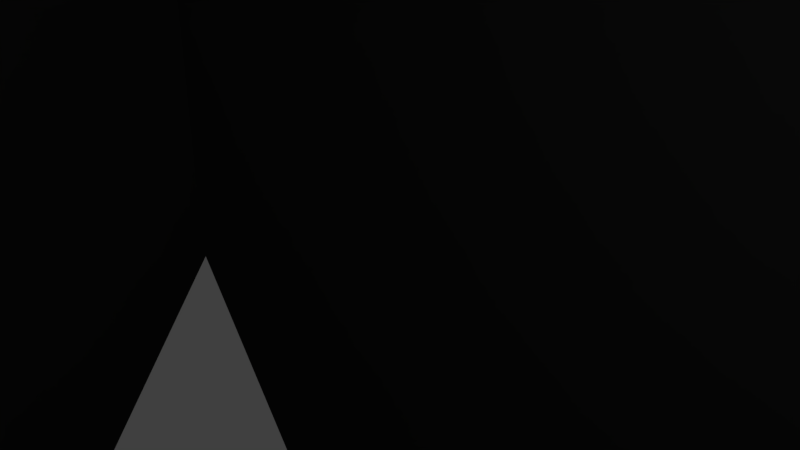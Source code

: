 # Source: oldtown2_LOD.blend  (saved by Blender 2.78.0; exported with 4.5.12 LTS)
import bpy
from mathutils import Matrix  # noqa: F401  (used for matrix-valued properties, if any)

bpy.ops.wm.read_factory_settings(use_empty=True)
scene = bpy.context.scene
scene.name = 'Scene'

# ---- collections
col_collection_1 = bpy.data.collections.new('Collection 1'); scene.collection.children.link(col_collection_1)

# ---- materials (node trees are filled in below, after node groups)
mat_material = bpy.data.materials.new('Material')
mat_material.alpha_threshold = 0.0
mat_material.use_transparent_shadow = False
mat_material.roughness = 0.5
mat_material.line_color = (0.0, 0.0, 0.0, 1.0)

# ---- material node trees

# ---- world
world_world = bpy.data.worlds.new('World'); scene.world = world_world
world_world.color = (0.05088, 0.05088, 0.05088)
world_world.use_sun_shadow = False
world_world.sun_shadow_jitter_overblur = 0.0
world_world.cycles.sampling_method = 'MANUAL'

# ---- cameras
cam_camera = bpy.data.cameras.new('Camera')
cam_camera.clip_end = 100.0
cam_camera.lens = 35.0
cam_camera.sensor_width = 32.0
cam_camera.sensor_height = 18.0
cam_camera.ortho_scale = 7.314
cam_camera.dof.focus_distance = 0.0
cam_camera.dof.aperture_fstop = 128.0

# ---- lights
light_lamp = bpy.data.lights.new('Lamp', 'POINT')
light_lamp.transmission_factor = 0.0
light_lamp.cutoff_distance = 30.0
light_lamp.energy = 100.0
light_lamp.shadow_buffer_clip_start = 1.001
light_lamp.shadow_soft_size = 0.1
light_lamp.shadow_maximum_resolution = 0.006
light_lamp.use_absolute_resolution = True

# ---- meshes
me_cube = bpy.data.meshes.new('Cube')
me_cube.from_pydata([(21.07, 44.27, -85.33), (24.05, -35.23, -79.94), (-84.34, -40.62, -85.33), (-84.34, 44.27, -85.33), (21.07, 44.27, -51.62), (21.07, -35.23, -57.01), (21.07, 44.27, -45.54), (21.07, -40.62, -45.54), (28.83, 44.27, -51.62), (28.83, -40.62, -51.62), (28.83, 44.27, -47.3), (28.83, -40.62, -47.3), (21.07, 44.27, -40.4), (21.07, -40.62, -40.4), (21.07, 44.27, -8.101), (21.07, -40.62, -8.101), (21.07, 44.27, -3.462), (21.07, -40.62, -3.462), (21.07, 44.27, 31.47), (21.07, -40.62, 31.47), (21.07, 44.27, 38.14), (21.07, -40.62, 38.14), (21.07, 44.27, 73.44), (21.07, -40.62, 73.44), (-78.95, 38.89, 73.44), (-78.95, -35.23, 73.44), (13.81, 44.27, -85.33), (8.423, 38.89, 73.44), (8.423, -35.23, 73.44), (21.07, -40.62, 66.25), (21.07, 44.27, 66.25), (13.81, 44.27, 73.44), (24.05, -17.71, -79.94), (19.58, 5.201, -55.0), (21.07, -17.71, -57.01), (21.07, 15.98, -40.4), (21.07, -12.32, -40.4), (21.07, 15.98, -8.101), (21.07, -12.32, -8.101), (21.07, 15.98, -3.462), (21.07, -12.32, -3.462), (21.07, 15.98, 31.47), (21.07, -12.32, 31.47), (21.07, 15.98, 38.14), (21.07, -12.32, 38.14), (21.07, 1.828, 73.44), (21.07, 15.98, 66.25), (21.07, -12.32, 66.25), (19.58, 20.32, -36.06), (19.58, 39.93, -36.06), (19.58, 39.93, -12.44), (19.58, 20.32, -12.44), (19.58, 20.32, 0.8816), (19.58, 39.93, 0.8816), (19.58, 39.93, 27.13), (19.58, 20.32, 27.13), (19.58, 20.32, 42.49), (19.58, 39.93, 42.49), (19.58, 39.93, 61.91), (19.58, 20.32, 61.91), (19.58, -36.27, 42.49), (19.58, -16.66, 42.49), (19.58, -16.66, 61.91), (19.58, -36.27, 61.91), (19.58, -7.977, 42.49), (19.58, 11.63, 42.49), (19.58, 11.63, 61.91), (19.58, -7.977, 61.91), (19.58, -36.27, 0.8816), (19.58, -16.66, 0.8816), (19.58, -16.66, 27.13), (19.58, -36.27, 27.13), (19.58, -7.977, 0.8816), (19.58, 11.63, 0.8816), (19.58, 11.63, 27.13), (19.58, -7.977, 27.13), (19.58, -36.27, -36.06), (19.58, -16.66, -36.06), (19.58, -16.66, -12.44), (19.58, -36.27, -12.44), (19.58, -7.977, -36.06), (19.58, 11.63, -36.06), (19.58, 11.63, -12.44), (19.58, -7.977, -12.44), (21.07, 1.828, -8.101), (21.07, 1.828, -3.462), (21.07, 1.828, 31.47), (21.07, 1.828, 38.14), (21.07, 1.828, 69.76), (19.58, 1.828, 65.41), (19.58, 1.828, 30.63), (19.58, 1.828, -8.938), (19.58, 26.75, -55.0), (21.07, 30.13, -8.101), (21.07, 30.13, -3.462), (21.07, 30.13, 31.47), (21.07, 30.13, 38.14), (21.07, 30.13, 69.76), (19.58, 30.13, -8.938), (19.58, 30.13, 30.63), (19.58, 30.13, 65.41), (21.07, -26.47, -8.101), (21.07, -26.47, -3.462), (21.07, -26.47, 31.47), (21.07, -26.47, 38.14), (21.07, -26.47, 69.76), (19.58, -26.47, 65.41), (19.58, -26.47, 30.63), (19.58, -26.47, -8.938), (-84.34, 44.27, 73.44), (13.81, -40.62, 73.44), (-84.34, -40.62, 73.44), (-78.95, -35.23, 69.78), (8.423, -35.23, 69.78), (8.423, 38.89, 69.78), (-78.95, 38.89, 69.78), (21.07, -26.47, 78.6), (21.07, -40.62, 78.6), (21.07, 44.27, 78.6), (13.81, 1.828, 85.21), (21.07, 30.13, 78.6), (21.07, 1.828, 78.6), (21.07, -26.47, 89.7), (13.81, -26.47, 89.7), (21.07, 30.13, 89.7), (21.07, 1.828, 85.21), (13.81, 30.13, 89.7), (21.07, -26.47, 97.78), (21.07, -40.62, 97.78), (21.07, 44.27, 97.78), (13.81, 44.27, 97.78), (13.81, -40.62, 97.78), (13.81, -26.47, 97.78), (21.07, 30.13, 97.78), (13.81, 30.13, 97.78), (24.92, 1.828, 73.44), (24.92, -40.62, 73.44), (24.92, 44.27, 73.44), (24.92, 1.828, 78.6), (24.92, -40.62, 78.6), (24.92, 44.27, 78.6), (24.36, 1.828, -8.101), (24.36, -40.62, -8.101), (24.36, 1.828, -3.462), (24.36, -40.62, -3.462), (24.36, 44.27, -8.101), (24.36, 44.27, -3.462), (24.42, 2.386, 31.47), (24.42, -40.06, 31.47), (24.42, 2.386, 38.14), (24.42, -40.06, 38.14), (24.42, 44.83, 38.14), (24.42, 44.83, 31.47), (21.07, -40.62, -51.62), (21.07, -12.32, -51.62), (17.54, -17.71, -57.01), (17.54, -17.71, -79.94), (17.54, -35.23, -79.94), (17.54, -35.23, -57.01), (21.07, 44.27, -73.08), (21.07, -40.62, -73.08), (19.58, 5.201, -69.71), (21.07, -12.32, -73.08), (19.58, 26.75, -69.71), (21.07, -35.23, -73.03), (21.07, -17.71, -73.03), (17.54, -17.71, -71.61), (21.07, 30.13, -51.62), (21.07, 1.828, -51.62), (21.07, 1.828, -73.08), (21.07, 30.13, -73.08), (29.43, -40.62, -85.33), (24.05, -12.32, -85.33), (24.05, -17.71, -73.03), (24.05, 44.27, -85.33), (24.05, 44.27, -73.08), (24.05, -40.62, -73.08), (24.05, -35.23, -73.03), (21.07, -37.92, -54.32), (21.07, -15.02, -54.32), (21.07, -15.02, -73.05), (21.07, -37.92, -73.05), (29.43, -12.32, -85.33), (24.05, -15.02, -82.63), (24.05, -37.92, -73.05), (29.43, -15.02, -82.63), (29.43, -37.92, -82.63), (26.64, -37.92, -82.63)], [], [(2, 7, 13), (2, 153, 7), (4, 6, 10, 8), (9, 8, 10, 11), (167, 4, 8, 9), (7, 153, 9, 11), (7, 6, 12), (2, 15, 17), (2, 13, 15), (17, 15, 142, 144), (26, 3, 18), (2, 17, 19), (2, 29, 23, 110), (18, 3, 20), (2, 19, 21), (97, 30, 22, 45), (31, 3, 109), (30, 31, 22), (95, 18, 152, 147), (2, 110, 111), (16, 26, 18), (14, 26, 16), (12, 26, 14), (6, 26, 12), (4, 26, 6), (159, 0, 26), (160, 153, 2), (20, 31, 30), (20, 3, 31), (2, 21, 29), (22, 118, 140, 137), (105, 47, 45), (88, 46, 45), (28, 27, 114, 113), (104, 21, 150, 149), (37, 93, 141), (85, 40, 143), (169, 168, 154, 162), (12, 14, 50, 49), (93, 37, 51, 98), (37, 35, 48, 51), (94, 16, 53), (16, 18, 54, 53), (95, 41, 55, 99), (41, 39, 52, 55), (96, 20, 57), (20, 30, 58, 57), (97, 46, 59, 100), (46, 43, 56, 59), (104, 44, 61), (44, 47, 62, 61), (105, 29, 63, 106), (29, 21, 60, 63), (87, 43, 65), (43, 46, 66, 65), (88, 47, 67, 89), (47, 44, 64, 67), (102, 40, 69), (40, 42, 70, 69), (103, 19, 71, 107), (19, 17, 68, 71), (85, 39, 73), (39, 41, 74, 73), (86, 42, 75, 90), (42, 40, 72, 75), (36, 38, 78, 77), (101, 15, 79, 108), (15, 13, 76, 79), (35, 37, 82, 81), (84, 38, 83, 91), (38, 36, 80, 83), (37, 84, 91, 82), (36, 35, 81, 80), (41, 86, 90, 74), (40, 85, 73, 72), (46, 88, 89, 66), (44, 87, 65, 64), (154, 168, 9), (7, 35, 36), (39, 85, 143), (96, 43, 149), (47, 88, 45), (30, 97, 100, 58), (43, 96, 57, 56), (18, 95, 99, 54), (39, 94, 53, 52), (14, 93, 98, 50), (35, 12, 49, 48), (26, 2, 3), (159, 4, 167, 170), (6, 7, 11, 10), (24, 25, 112, 115), (3, 2, 111, 109), (0, 2, 26), (46, 97, 45), (21, 19, 148, 150), (94, 39, 143), (7, 12, 35), (168, 167, 9), (38, 101, 108, 78), (13, 36, 77, 76), (42, 103, 107, 70), (17, 102, 69, 68), (47, 105, 106, 62), (21, 104, 61, 60), (153, 154, 9), (7, 36, 13), (16, 94, 143, 146), (19, 103, 147, 148), (23, 29, 105, 45), (23, 45, 135, 136), (1, 32, 156, 157), (24, 27, 31, 109), (28, 25, 111, 110), (25, 24, 109, 111), (27, 28, 110, 31), (114, 115, 112, 113), (27, 24, 115, 114), (25, 28, 113, 112), (117, 116, 122), (31, 119, 126), (120, 118, 124), (117, 23, 136, 139), (22, 31, 118), (31, 110, 119), (110, 23, 117), (118, 120, 138, 140), (124, 118, 129, 133), (124, 126, 119, 125), (126, 124, 133, 134), (125, 119, 123, 122), (116, 121, 125, 122), (119, 110, 123), (121, 120, 124, 125), (127, 132, 131, 128), (129, 130, 134, 133), (110, 117, 128, 131), (117, 122, 127, 128), (122, 123, 132, 127), (31, 126, 134, 130), (123, 110, 131, 132), (118, 31, 130, 129), (136, 135, 138, 139), (135, 137, 140, 138), (116, 117, 139, 138), (45, 22, 137, 135), (121, 116, 138), (120, 121, 138), (49, 50, 98), (53, 54, 99), (57, 58, 100), (61, 62, 106), (65, 66, 89), (69, 70, 107), (73, 74, 90), (77, 78, 108), (81, 82, 91), (80, 81, 91, 83), (72, 73, 90, 75), (64, 65, 89, 67), (56, 57, 100, 59), (52, 53, 99, 55), (48, 49, 98, 51), (76, 77, 108, 79), (68, 69, 107, 71), (60, 61, 106, 63), (141, 145, 146, 143), (142, 141, 143, 144), (101, 38, 141), (38, 84, 141), (40, 102, 143), (14, 16, 146, 145), (84, 37, 141), (15, 101, 141, 142), (93, 14, 145, 141), (102, 17, 144, 143), (147, 152, 151, 149), (152, 18, 20, 151), (148, 147, 149, 150), (87, 44, 149), (20, 96, 149, 151), (86, 41, 147), (41, 95, 147), (43, 87, 149), (42, 86, 147), (103, 42, 147), (44, 104, 149), (169, 162, 173), (181, 178, 153, 160), (178, 179, 154, 153), (165, 32, 173), (160, 2, 171, 176), (166, 155, 158, 157), (165, 34, 155, 166), (164, 1, 157), (34, 5, 158, 155), (5, 164, 157, 158), (32, 165, 166, 156), (156, 166, 157), (179, 180, 162, 154), (1, 164, 177), (0, 159, 175, 174), (4, 159, 26), (33, 92, 167, 168), (161, 33, 168, 169), (92, 163, 170, 167), (163, 161, 169, 170), (163, 92, 33, 161), (32, 1, 186, 185), (173, 183, 172), (183, 32, 185), (174, 175, 173, 172), (180, 165, 173), (2, 0, 174, 172), (170, 169, 173), (181, 160, 176, 184), (159, 170, 173, 175), (2, 172, 171), (164, 181, 184, 177), (162, 180, 173), (176, 171, 186), (173, 32, 183), (184, 186, 1), (34, 165, 180, 179), (5, 34, 179, 178), (164, 5, 178, 181), (185, 187, 186), (172, 183, 185, 182), (177, 184, 1), (171, 172, 182), (185, 186, 171, 182), (176, 186, 184)])
_uv = me_cube.uv_layers.new(name='UVMap')
_uv.uv.foreach_set('vector', [0.1783, 0.2572, 0.05943, 0.2122, 0.05943, 0.2064, 0.1783, 0.2572, 0.05943, 0.2191, 0.05943, 0.2122, 0.1871, 0.08814, 0.1871, 0.09503, 0.1783, 0.09304, 0.1783, 0.08814, 0.3737, 0.3533, 0.3737, 0.4494, 0.3689, 0.4494, 0.3689, 0.3533, 0.4313, 0.2732, 0.4313, 0.2572, 0.4401, 0.2572, 0.4401, 0.3533, 0.05943, 0.2122, 0.05943, 0.2191, 0.05068, 0.2191, 0.05068, 0.2142, 0.3251, 0.3533, 0.3251, 0.2572, 0.3309, 0.2572, 0.1783, 0.2572, 0.05943, 0.1698, 0.05943, 0.1646, 0.1783, 0.2572, 0.05943, 0.2064, 0.05943, 0.1698, 0.05943, 0.1646, 0.05943, 0.1698, 0.05572, 0.1698, 0.05572, 0.1646, 0.1953, 0.05, 0.306, 0.05, 0.1871, 0.1822, 0.1783, 0.2572, 0.05943, 0.1646, 0.05943, 0.125, 0.1783, 0.2572, 0.05943, 0.08568, 0.05943, 0.07755, 0.06761, 0.07755, 0.1871, 0.1822, 0.306, 0.05, 0.1871, 0.1897, 0.1783, 0.2572, 0.05943, 0.125, 0.05943, 0.1175, 0.3715, 0.3373, 0.3754, 0.3533, 0.3673, 0.3533, 0.3673, 0.3053, 0.1953, 0.2297, 0.306, 0.05, 0.306, 0.2297, 0.1871, 0.2215, 0.1953, 0.2297, 0.1871, 0.2297, 0.3862, 0.4334, 0.3862, 0.4494, 0.3824, 0.45, 0.3824, 0.402, 0.1783, 0.2572, 0.06761, 0.07755, 0.1783, 0.07755, 0.1871, 0.1426, 0.1953, 0.05, 0.1871, 0.1822, 0.1871, 0.1374, 0.1953, 0.05, 0.1871, 0.1426, 0.1871, 0.1008, 0.1953, 0.05, 0.1871, 0.1374, 0.1871, 0.09503, 0.1953, 0.05, 0.1871, 0.1008, 0.1871, 0.08814, 0.1953, 0.05, 0.1871, 0.09503, 0.1871, 0.06386, 0.1871, 0.05, 0.1953, 0.05, 0.05943, 0.2434, 0.05943, 0.2191, 0.1783, 0.2572, 0.1871, 0.1897, 0.1953, 0.2297, 0.1871, 0.2215, 0.1871, 0.1897, 0.306, 0.05, 0.1953, 0.2297, 0.1783, 0.2572, 0.05943, 0.1175, 0.05943, 0.08568, 0.1871, 0.2297, 0.1871, 0.2355, 0.1827, 0.2355, 0.1827, 0.2297, 0.3715, 0.2732, 0.3754, 0.2892, 0.3673, 0.3053, 0.3715, 0.3053, 0.3754, 0.3213, 0.3673, 0.3053, 0.4015, 0.3533, 0.4015, 0.4372, 0.3974, 0.4372, 0.3974, 0.3533, 0.3862, 0.3693, 0.3862, 0.3533, 0.39, 0.3539, 0.39, 0.402, 0.39, 0.3853, 0.39, 0.3693, 0.3937, 0.4013, 0.3937, 0.4013, 0.3937, 0.3853, 0.3974, 0.4013, 0.4313, 0.3053, 0.4071, 0.3053, 0.4071, 0.2892, 0.4313, 0.2892, 0.3309, 0.2572, 0.3673, 0.2572, 0.3624, 0.2621, 0.3357, 0.2621, 0.3673, 0.2732, 0.3673, 0.2892, 0.3624, 0.2843, 0.3663, 0.2732, 0.3673, 0.2892, 0.3309, 0.2892, 0.3357, 0.2843, 0.3624, 0.2843, 0.4411, 0.1301, 0.4411, 0.1461, 0.4362, 0.1412, 0.4411, 0.1461, 0.4017, 0.1461, 0.4066, 0.1411, 0.4362, 0.1412, 0.4017, 0.1301, 0.4017, 0.114, 0.4066, 0.119, 0.4027, 0.1301, 0.4017, 0.114, 0.4411, 0.114, 0.4362, 0.119, 0.4066, 0.119, 0.4071, 0.3373, 0.4071, 0.3533, 0.4022, 0.3484, 0.4071, 0.3533, 0.3754, 0.3533, 0.3803, 0.3484, 0.4022, 0.3484, 0.3715, 0.3373, 0.3754, 0.3213, 0.3803, 0.3262, 0.3764, 0.3373, 0.3754, 0.3213, 0.4071, 0.3213, 0.4022, 0.3262, 0.3803, 0.3262, 0.4071, 0.2732, 0.4071, 0.2892, 0.4022, 0.2843, 0.4071, 0.2892, 0.3754, 0.2892, 0.3803, 0.2843, 0.4022, 0.2843, 0.3715, 0.2732, 0.3754, 0.2572, 0.3803, 0.2621, 0.3764, 0.2732, 0.3754, 0.2572, 0.4071, 0.2572, 0.4022, 0.2621, 0.3803, 0.2621, 0.4071, 0.3053, 0.4071, 0.3213, 0.4022, 0.3164, 0.4071, 0.3213, 0.3754, 0.3213, 0.3803, 0.3164, 0.4022, 0.3164, 0.3715, 0.3053, 0.3754, 0.2892, 0.3803, 0.2942, 0.3764, 0.3053, 0.3754, 0.2892, 0.4071, 0.2892, 0.4022, 0.2942, 0.3803, 0.2942, 0.4411, 0.06601, 0.4411, 0.08203, 0.4362, 0.0771, 0.4411, 0.08203, 0.4017, 0.08202, 0.4066, 0.0771, 0.4362, 0.0771, 0.4017, 0.06601, 0.4017, 0.05, 0.4066, 0.05491, 0.4027, 0.06601, 0.4017, 0.05, 0.4411, 0.05, 0.4362, 0.05491, 0.4066, 0.05491, 0.4411, 0.09804, 0.4411, 0.114, 0.4362, 0.1091, 0.4411, 0.114, 0.4017, 0.114, 0.4066, 0.1091, 0.4362, 0.1091, 0.4017, 0.09804, 0.4017, 0.08202, 0.4066, 0.08693, 0.4027, 0.09803, 0.4017, 0.08202, 0.4411, 0.08203, 0.4362, 0.08694, 0.4066, 0.08693, 0.3309, 0.3213, 0.3673, 0.3213, 0.3624, 0.3262, 0.3357, 0.3262, 0.3673, 0.3373, 0.3673, 0.3533, 0.3624, 0.3484, 0.3663, 0.3373, 0.3673, 0.3533, 0.3309, 0.3533, 0.3357, 0.3484, 0.3624, 0.3484, 0.3309, 0.2892, 0.3673, 0.2892, 0.3624, 0.2942, 0.3357, 0.2942, 0.3673, 0.3053, 0.3673, 0.3213, 0.3624, 0.3164, 0.3663, 0.3053, 0.3673, 0.3213, 0.3309, 0.3213, 0.3357, 0.3164, 0.3624, 0.3164, 0.3673, 0.2892, 0.3673, 0.3053, 0.3663, 0.3053, 0.3624, 0.2942, 0.3309, 0.3213, 0.3309, 0.2892, 0.3357, 0.2942, 0.3357, 0.3164, 0.4017, 0.114, 0.4017, 0.09804, 0.4027, 0.09803, 0.4066, 0.1091, 0.4411, 0.08203, 0.4411, 0.09804, 0.4362, 0.1091, 0.4362, 0.08694, 0.3754, 0.3213, 0.3715, 0.3053, 0.3764, 0.3053, 0.3803, 0.3164, 0.4071, 0.2892, 0.4071, 0.3053, 0.4022, 0.3164, 0.4022, 0.2942, 0.4313, 0.3213, 0.4313, 0.3053, 0.4401, 0.3533, 0.3251, 0.3533, 0.3309, 0.2892, 0.3309, 0.3213, 0.3937, 0.4173, 0.3937, 0.4013, 0.3974, 0.4013, 0.3862, 0.4334, 0.3862, 0.4173, 0.39, 0.402, 0.3754, 0.2892, 0.3715, 0.3053, 0.3673, 0.3053, 0.3754, 0.3533, 0.3715, 0.3373, 0.3764, 0.3373, 0.3803, 0.3484, 0.4071, 0.3213, 0.4071, 0.3373, 0.4022, 0.3484, 0.4022, 0.3262, 0.4017, 0.1461, 0.4017, 0.1301, 0.4027, 0.1301, 0.4066, 0.1411, 0.4411, 0.114, 0.4411, 0.1301, 0.4362, 0.1412, 0.4362, 0.119, 0.3673, 0.2572, 0.3673, 0.2732, 0.3663, 0.2732, 0.3624, 0.2621, 0.3309, 0.2892, 0.3309, 0.2572, 0.3357, 0.2621, 0.3357, 0.2843, 0.05, 0.2749, 0.1457, 0.386, 0.05, 0.386, 0.4313, 0.3533, 0.4071, 0.3533, 0.4071, 0.3373, 0.4313, 0.3373, 0.4379, 0.1461, 0.4379, 0.2421, 0.4292, 0.2421, 0.4292, 0.1461, 0.4015, 0.4372, 0.4015, 0.3533, 0.4057, 0.3533, 0.4057, 0.4372, 0.4017, 0.2297, 0.306, 0.2297, 0.306, 0.05, 0.4017, 0.05, 0.05, 0.2667, 0.1457, 0.386, 0.05, 0.2749, 0.3754, 0.3213, 0.3715, 0.3373, 0.3673, 0.3053, 0.05943, 0.1175, 0.05943, 0.125, 0.05565, 0.125, 0.05565, 0.1175, 0.3937, 0.4334, 0.3937, 0.4173, 0.3974, 0.4013, 0.3251, 0.3533, 0.3309, 0.2572, 0.3309, 0.2892, 0.4313, 0.3053, 0.4313, 0.2732, 0.4401, 0.3533, 0.3673, 0.3213, 0.3673, 0.3373, 0.3663, 0.3373, 0.3624, 0.3262, 0.3309, 0.3533, 0.3309, 0.3213, 0.3357, 0.3262, 0.3357, 0.3484, 0.4017, 0.08202, 0.4017, 0.06601, 0.4027, 0.06601, 0.4066, 0.0771, 0.4411, 0.05, 0.4411, 0.06601, 0.4362, 0.0771, 0.4362, 0.05491, 0.3754, 0.2892, 0.3715, 0.2732, 0.3764, 0.2732, 0.3803, 0.2843, 0.4071, 0.2572, 0.4071, 0.2732, 0.4022, 0.2843, 0.4022, 0.2621, 0.4313, 0.3533, 0.4313, 0.3213, 0.4401, 0.3533, 0.3251, 0.3533, 0.3309, 0.3213, 0.3309, 0.3533, 0.3937, 0.4494, 0.3937, 0.4334, 0.3974, 0.4013, 0.3974, 0.4494, 0.3862, 0.3533, 0.3862, 0.3693, 0.3824, 0.402, 0.3824, 0.3539, 0.3673, 0.2572, 0.3754, 0.2572, 0.3715, 0.2732, 0.3673, 0.3053, 0.3737, 0.4494, 0.3737, 0.4013, 0.3781, 0.4013, 0.3781, 0.4494, 0.3331, 0.2327, 0.3331, 0.2525, 0.3257, 0.2525, 0.3257, 0.2327, 0.1518, 0.2633, 0.1518, 0.3622, 0.1457, 0.3683, 0.1457, 0.2572, 0.2354, 0.3622, 0.2354, 0.2633, 0.2415, 0.2572, 0.2415, 0.3683, 0.2354, 0.2633, 0.1518, 0.2633, 0.1457, 0.2572, 0.2415, 0.2572, 0.1518, 0.3622, 0.2354, 0.3622, 0.2415, 0.3683, 0.1457, 0.3683, 0.3251, 0.2572, 0.3251, 0.3561, 0.2415, 0.3561, 0.2415, 0.2572, 0.45, 0.2572, 0.45, 0.3561, 0.4459, 0.3561, 0.4459, 0.2572, 0.4496, 0.1461, 0.4496, 0.245, 0.4455, 0.245, 0.4455, 0.1461, 0.3467, 0.3533, 0.3467, 0.3693, 0.3342, 0.3693, 0.4017, 0.2421, 0.415, 0.1941, 0.42, 0.2261, 0.3467, 0.4334, 0.3467, 0.4494, 0.3342, 0.4334, 0.05943, 0.07171, 0.05943, 0.07755, 0.05509, 0.07755, 0.05509, 0.07171, 0.1871, 0.2297, 0.1953, 0.2297, 0.1871, 0.2355, 0.4017, 0.2421, 0.4017, 0.1461, 0.415, 0.1941, 0.06761, 0.07755, 0.05943, 0.07755, 0.05943, 0.07171, 0.3781, 0.4494, 0.3781, 0.4334, 0.3824, 0.4013, 0.3824, 0.4494, 0.3342, 0.4334, 0.3467, 0.4494, 0.3251, 0.4494, 0.3251, 0.4334, 0.3607, 0.3533, 0.3689, 0.3533, 0.3688, 0.3853, 0.3606, 0.3853, 0.2634, 0.3652, 0.2553, 0.3652, 0.2553, 0.3561, 0.2634, 0.3561, 0.3606, 0.3853, 0.3688, 0.3853, 0.3689, 0.4173, 0.3607, 0.4173, 0.3467, 0.3693, 0.3467, 0.4013, 0.3393, 0.4013, 0.3342, 0.3693, 0.415, 0.1941, 0.4017, 0.1461, 0.42, 0.1621, 0.3467, 0.4013, 0.3467, 0.4334, 0.3342, 0.4334, 0.3393, 0.4013, 0.3702, 0.2457, 0.362, 0.2457, 0.362, 0.2297, 0.3702, 0.2297, 0.362, 0.2457, 0.3539, 0.2457, 0.3539, 0.2297, 0.362, 0.2297, 0.06761, 0.07755, 0.05943, 0.07171, 0.05943, 0.05, 0.06761, 0.05, 0.3467, 0.3533, 0.3342, 0.3693, 0.3251, 0.3693, 0.3251, 0.3533, 0.362, 0.2548, 0.3539, 0.2548, 0.3539, 0.2457, 0.362, 0.2457, 0.4017, 0.2421, 0.42, 0.2261, 0.4292, 0.2261, 0.4292, 0.2421, 0.42, 0.1621, 0.4017, 0.1461, 0.4292, 0.1461, 0.4292, 0.1621, 0.1871, 0.2355, 0.1953, 0.2297, 0.1953, 0.2572, 0.1871, 0.2572, 0.4459, 0.2572, 0.4459, 0.3053, 0.4401, 0.3053, 0.4401, 0.2572, 0.4459, 0.3053, 0.4459, 0.3533, 0.4401, 0.3533, 0.4401, 0.3053, 0.3781, 0.3693, 0.3781, 0.3533, 0.3824, 0.3533, 0.3824, 0.4013, 0.3737, 0.4013, 0.3737, 0.3533, 0.3781, 0.3533, 0.3781, 0.4013, 0.3781, 0.4013, 0.3781, 0.3693, 0.3824, 0.4013, 0.3781, 0.4334, 0.3781, 0.4013, 0.3824, 0.4013, 0.8357, 0.2621, 0.8624, 0.2621, 0.8663, 0.2732, 0.9362, 0.1412, 0.9066, 0.1411, 0.9027, 0.1301, 0.9022, 0.3484, 0.8803, 0.3484, 0.8764, 0.3373, 0.9022, 0.2843, 0.8803, 0.2843, 0.8764, 0.2732, 0.9022, 0.3164, 0.8803, 0.3164, 0.8764, 0.3053, 0.9362, 0.0771, 0.9066, 0.0771, 0.9027, 0.06601, 0.9362, 0.1091, 0.9066, 0.1091, 0.9027, 0.09803, 0.8357, 0.3262, 0.8624, 0.3262, 0.8663, 0.3373, 0.8357, 0.2942, 0.8624, 0.2942, 0.8663, 0.3053, 0.8357, 0.3164, 0.8357, 0.2942, 0.8663, 0.3053, 0.8624, 0.3164, 0.9362, 0.08694, 0.9362, 0.1091, 0.9027, 0.09803, 0.9066, 0.08693, 0.9022, 0.2942, 0.9022, 0.3164, 0.8764, 0.3053, 0.8803, 0.2942, 0.9022, 0.3262, 0.9022, 0.3484, 0.8764, 0.3373, 0.8803, 0.3262, 0.9362, 0.119, 0.9362, 0.1412, 0.9027, 0.1301, 0.9066, 0.119, 0.8357, 0.2843, 0.8357, 0.2621, 0.8663, 0.2732, 0.8624, 0.2843, 0.8357, 0.3484, 0.8357, 0.3262, 0.8663, 0.3373, 0.8624, 0.3484, 0.9362, 0.05491, 0.9362, 0.0771, 0.9027, 0.06601, 0.9066, 0.05491, 0.9022, 0.2621, 0.9022, 0.2843, 0.8764, 0.2732, 0.8803, 0.2621, 0.4463, 0.09804, 0.4463, 0.1461, 0.4411, 0.1461, 0.4411, 0.09804, 0.4463, 0.05, 0.4463, 0.09804, 0.4411, 0.09804, 0.4411, 0.05, 0.39, 0.4334, 0.39, 0.4173, 0.3937, 0.4013, 0.39, 0.4173, 0.39, 0.4013, 0.3937, 0.4013, 0.3937, 0.3853, 0.3937, 0.3693, 0.3974, 0.4013, 0.1871, 0.1374, 0.1871, 0.1426, 0.1834, 0.1426, 0.1834, 0.1374, 0.39, 0.4013, 0.39, 0.3853, 0.3937, 0.4013, 0.39, 0.4494, 0.39, 0.4334, 0.3937, 0.4013, 0.3937, 0.4494, 0.39, 0.3693, 0.39, 0.3533, 0.3937, 0.3533, 0.3937, 0.4013, 0.3937, 0.3693, 0.3937, 0.3533, 0.3974, 0.3533, 0.3974, 0.4013, 0.4455, 0.1941, 0.4455, 0.2421, 0.4379, 0.2421, 0.4379, 0.1941, 0.1833, 0.1822, 0.1871, 0.1822, 0.1871, 0.1897, 0.1833, 0.1897, 0.4455, 0.1461, 0.4455, 0.1941, 0.4379, 0.1941, 0.4379, 0.1461, 0.3862, 0.4013, 0.3862, 0.3853, 0.39, 0.402, 0.3862, 0.4494, 0.3862, 0.4334, 0.39, 0.402, 0.39, 0.45, 0.3862, 0.4013, 0.3862, 0.4173, 0.3824, 0.402, 0.3862, 0.4173, 0.3862, 0.4334, 0.3824, 0.402, 0.3862, 0.4173, 0.3862, 0.4013, 0.39, 0.402, 0.3862, 0.3853, 0.3862, 0.4013, 0.3824, 0.402, 0.3862, 0.3693, 0.3862, 0.3853, 0.3824, 0.402, 0.3862, 0.3853, 0.3862, 0.3693, 0.39, 0.402, 0.4071, 0.3754, 0.4071, 0.3594, 0.4105, 0.3533, 0.4313, 0.2603, 0.4101, 0.2603, 0.4071, 0.2572, 0.4313, 0.2572, 0.4101, 0.2603, 0.4101, 0.2862, 0.4071, 0.2892, 0.4071, 0.2572, 0.3499, 0.2478, 0.3465, 0.2556, 0.3465, 0.2478, 0.05943, 0.2434, 0.1783, 0.2572, 0.05, 0.2572, 0.05607, 0.2434, 0.806, 0.2462, 0.806, 0.2297, 0.8257, 0.2297, 0.8257, 0.2556, 0.3499, 0.2478, 0.3499, 0.2297, 0.3539, 0.2297, 0.3539, 0.2462, 0.3432, 0.2478, 0.3465, 0.2556, 0.3392, 0.2556, 0.3742, 0.2297, 0.3742, 0.2495, 0.3702, 0.2495, 0.3702, 0.2297, 0.3432, 0.2297, 0.3432, 0.2478, 0.3392, 0.2556, 0.3392, 0.2297, 0.3465, 0.2556, 0.3499, 0.2478, 0.3539, 0.2462, 0.3539, 0.2556, 0.806, 0.2556, 0.806, 0.2462, 0.8257, 0.2556, 0.4101, 0.2862, 0.4313, 0.2862, 0.4313, 0.2892, 0.4071, 0.2892, 0.3465, 0.2556, 0.3432, 0.2478, 0.3465, 0.2478, 0.1871, 0.05, 0.1871, 0.06386, 0.1837, 0.06386, 0.1837, 0.05, 0.1871, 0.08814, 0.1871, 0.06386, 0.1953, 0.05, 0.4109, 0.3091, 0.4109, 0.3335, 0.4071, 0.3373, 0.4071, 0.3053, 0.4275, 0.3091, 0.4109, 0.3091, 0.4071, 0.3053, 0.4313, 0.3053, 0.4109, 0.3335, 0.4275, 0.3335, 0.4313, 0.3373, 0.4071, 0.3373, 0.4275, 0.3335, 0.4275, 0.3091, 0.4313, 0.3053, 0.4313, 0.3373, 0.9275, 0.3335, 0.9109, 0.3335, 0.9109, 0.3091, 0.9275, 0.3091, 0.3331, 0.2525, 0.3331, 0.2327, 0.3392, 0.2297, 0.3392, 0.2556, 0.3606, 0.4235, 0.3498, 0.4204, 0.3467, 0.4173, 0.2733, 0.3592, 0.2733, 0.3622, 0.2672, 0.3591, 0.3468, 0.3533, 0.3606, 0.3533, 0.3606, 0.4235, 0.3467, 0.4173, 0.4071, 0.3563, 0.4071, 0.3533, 0.4105, 0.3533, 0.1457, 0.386, 0.05, 0.2667, 0.05, 0.2633, 0.1138, 0.2633, 0.4071, 0.4074, 0.4071, 0.3754, 0.4105, 0.3533, 0.2797, 0.3591, 0.2797, 0.3622, 0.2763, 0.3622, 0.2763, 0.3591, 0.4071, 0.4234, 0.4071, 0.4074, 0.4105, 0.3533, 0.4105, 0.4234, 0.1457, 0.386, 0.1138, 0.2633, 0.1457, 0.2572, 0.2797, 0.3561, 0.2797, 0.3591, 0.2763, 0.3591, 0.2763, 0.3561, 0.4071, 0.3594, 0.4071, 0.3563, 0.4105, 0.3533, 0.2415, 0.3561, 0.2553, 0.3561, 0.2522, 0.3592, 0.3606, 0.4235, 0.3528, 0.4234, 0.3498, 0.4204, 0.2672, 0.3561, 0.2672, 0.3685, 0.2634, 0.3629, 0.4132, 0.2831, 0.4312, 0.2831, 0.4313, 0.2862, 0.4101, 0.2862, 0.4132, 0.2633, 0.4132, 0.2831, 0.4101, 0.2862, 0.4101, 0.2603, 0.4312, 0.2633, 0.4132, 0.2633, 0.4101, 0.2603, 0.4313, 0.2603, 0.3392, 0.2556, 0.336, 0.2297, 0.3392, 0.2297, 0.2733, 0.3561, 0.2733, 0.3592, 0.2672, 0.3591, 0.2672, 0.3561, 0.2763, 0.3639, 0.2733, 0.3639, 0.2763, 0.3561, 0.1457, 0.2572, 0.1138, 0.2633, 0.1138, 0.2572, 0.2522, 0.3851, 0.2522, 0.3592, 0.2553, 0.3561, 0.2553, 0.3881, 0.2415, 0.3561, 0.2522, 0.3592, 0.2415, 0.3591])
me_cube.materials.append(mat_material)
me_cube.use_remesh_preserve_volume = False
me_cube.use_remesh_preserve_attributes = False
me_cube.use_mirror_vertex_groups = False
me_cube.update()

# ---- objects
ob_cube = bpy.data.objects.new('Cube', me_cube)
ob_lamp = bpy.data.objects.new('Lamp', light_lamp)
ob_camera = bpy.data.objects.new('Camera', cam_camera)

# ---- transforms, parenting, visibility, modifiers, constraints
ob_cube.location = (0.0, 0.0, 0.0)
ob_cube.scale = (0.8505, 0.8505, 0.8505)
ob_cube.lock_rotations_4d = False
ob_cube.empty_display_type = 'ARROWS'
ob_cube.lineart.crease_threshold = 0.0
ob_lamp.location = (4.076, 1.005, 5.904)
ob_lamp.rotation_euler = (0.6503, 0.05522, 1.866)
ob_lamp.lock_rotations_4d = False
ob_lamp.empty_display_type = 'ARROWS'
ob_lamp.color = (0.0, 0.0, 0.0, 0.0)
ob_lamp.lineart.crease_threshold = 0.0
ob_camera.location = (7.481, -6.508, 5.344)
ob_camera.rotation_euler = (1.109, 0.0, 0.8149)
ob_camera.lock_rotations_4d = False
ob_camera.empty_display_type = 'ARROWS'
ob_camera.color = (0.0, 0.0, 0.0, 0.0)
ob_camera.display_type = 'WIRE'
ob_camera.lineart.crease_threshold = 0.0

# ---- collection membership
col_collection_1.objects.link(ob_cube)
col_collection_1.objects.link(ob_lamp)
col_collection_1.objects.link(ob_camera)

# ---- scene / render settings (as saved in the file)
scene.camera = ob_camera
scene.frame_start = 1; scene.frame_end = 250; scene.frame_set(1)
scene.render.engine = 'BLENDER_EEVEE_NEXT'
scene.render.resolution_percentage = 50
scene.render.dither_intensity = 0.0
scene.cycles.use_denoising = False
scene.cycles.samples = 128
scene.cycles.sampling_pattern = 'TABULATED_SOBOL'
scene.cycles.light_sampling_threshold = 0.0
scene.cycles.use_adaptive_sampling = False
scene.cycles.use_light_tree = False
scene.cycles.blur_glossy = 0.0
scene.cycles.sample_clamp_indirect = 0.0
scene.view_settings.view_transform = 'Standard'
bpy.context.view_layer.update()
